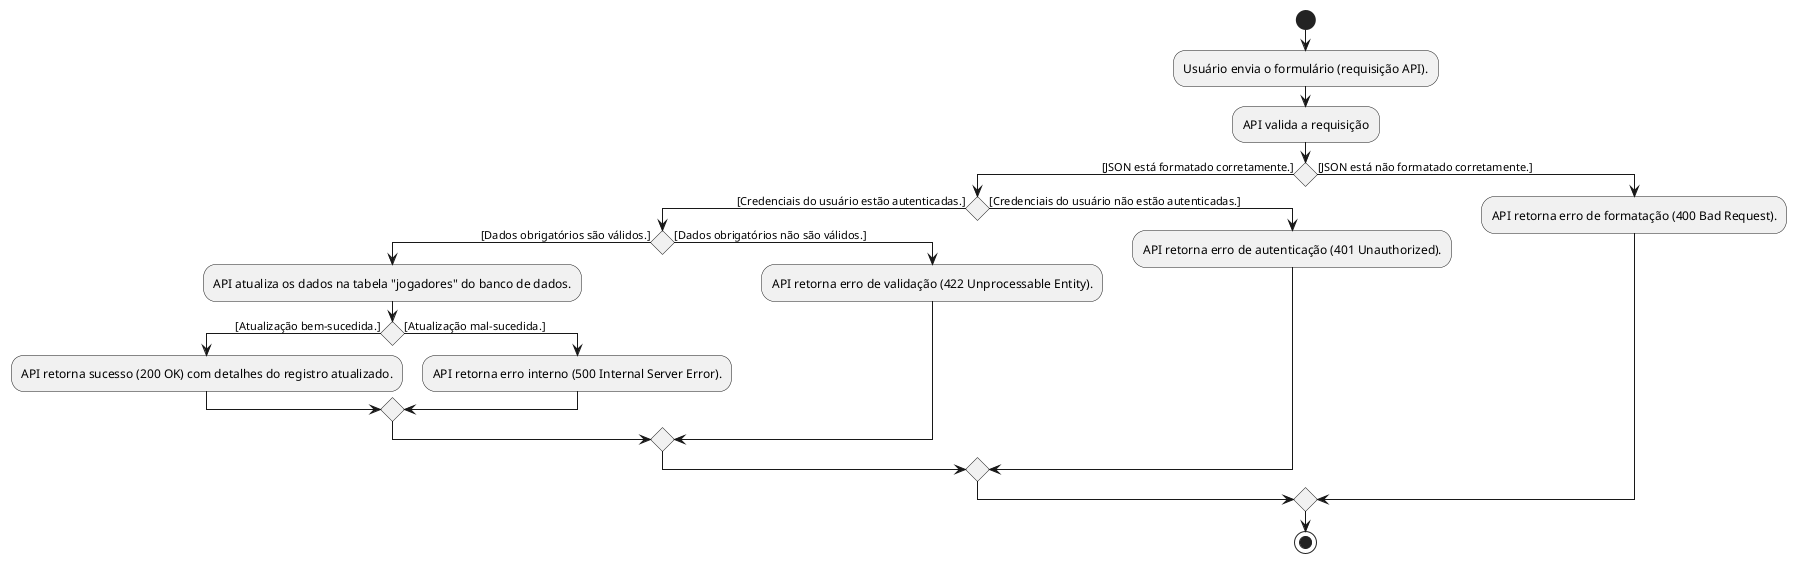

The diagram above was rendered by PlantUML. Its source (embedded in the PNG):
@startuml
start
:Usuário envia o formulário (requisição API).;
:API valida a requisição;
if () then ([JSON está formatado corretamente.])
    if () then ([Credenciais do usuário estão autenticadas.])
        if () then ([Dados obrigatórios são válidos.])
            :API atualiza os dados na tabela "jogadores" do banco de dados.;
            if () then ([Atualização bem-sucedida.])
                :API retorna sucesso (200 OK) com detalhes do registro atualizado.;
            else ([Atualização mal-sucedida.])
                :API retorna erro interno (500 Internal Server Error).;
            endif
        else ([Dados obrigatórios não são válidos.])
            :API retorna erro de validação (422 Unprocessable Entity).;
        endif
    else ([Credenciais do usuário não estão autenticadas.])
        :API retorna erro de autenticação (401 Unauthorized).;
    endif
else ([JSON está não formatado corretamente.])
    :API retorna erro de formatação (400 Bad Request).;
endif
stop
@enduml